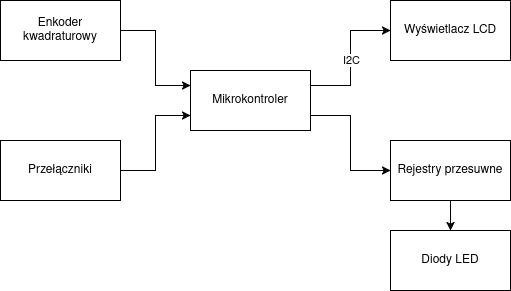

The diagram above was exported from draw.io. Its source (the exported page's mxGraphModel, read from the mxfile embedded in the PNG):
<mxGraphModel dx="683" dy="391" grid="1" gridSize="10" guides="1" tooltips="1" connect="1" arrows="1" fold="1" page="1" pageScale="1" pageWidth="850" pageHeight="1100" math="0" shadow="0">
  <root>
    <mxCell id="0" />
    <mxCell id="1" parent="0" />
    <mxCell id="1mBXbOpQ3qNvKJ6GKztz-8" style="edgeStyle=orthogonalEdgeStyle;rounded=0;orthogonalLoop=1;jettySize=auto;html=1;entryX=0;entryY=0.25;entryDx=0;entryDy=0;" parent="1" source="1mBXbOpQ3qNvKJ6GKztz-1" target="1mBXbOpQ3qNvKJ6GKztz-2" edge="1">
      <mxGeometry relative="1" as="geometry" />
    </mxCell>
    <mxCell id="1mBXbOpQ3qNvKJ6GKztz-1" value="Enkoder kwadraturowy" style="rounded=0;whiteSpace=wrap;html=1;" parent="1" vertex="1">
      <mxGeometry x="120" y="310" width="120" height="60" as="geometry" />
    </mxCell>
    <mxCell id="1mBXbOpQ3qNvKJ6GKztz-11" style="edgeStyle=orthogonalEdgeStyle;rounded=0;orthogonalLoop=1;jettySize=auto;html=1;entryX=0;entryY=0.5;entryDx=0;entryDy=0;exitX=1;exitY=0.25;exitDx=0;exitDy=0;" parent="1" source="1mBXbOpQ3qNvKJ6GKztz-2" target="1mBXbOpQ3qNvKJ6GKztz-3" edge="1">
      <mxGeometry relative="1" as="geometry" />
    </mxCell>
    <mxCell id="szeKd-VwyZiqJ_r8Hx5E-6" value="I2C" style="edgeLabel;html=1;align=center;verticalAlign=middle;resizable=0;points=[];" vertex="1" connectable="0" parent="1mBXbOpQ3qNvKJ6GKztz-11">
      <mxGeometry x="-0.1069" y="-1" relative="1" as="geometry">
        <mxPoint y="-5" as="offset" />
      </mxGeometry>
    </mxCell>
    <mxCell id="1mBXbOpQ3qNvKJ6GKztz-12" style="edgeStyle=orthogonalEdgeStyle;rounded=0;orthogonalLoop=1;jettySize=auto;html=1;entryX=0;entryY=0.5;entryDx=0;entryDy=0;exitX=1;exitY=0.75;exitDx=0;exitDy=0;" parent="1" source="1mBXbOpQ3qNvKJ6GKztz-2" target="1mBXbOpQ3qNvKJ6GKztz-6" edge="1">
      <mxGeometry relative="1" as="geometry" />
    </mxCell>
    <mxCell id="1mBXbOpQ3qNvKJ6GKztz-2" value="Mikrokontroler" style="rounded=0;whiteSpace=wrap;html=1;" parent="1" vertex="1">
      <mxGeometry x="310" y="380" width="120" height="60" as="geometry" />
    </mxCell>
    <mxCell id="1mBXbOpQ3qNvKJ6GKztz-3" value="Wyświetlacz LCD" style="rounded=0;whiteSpace=wrap;html=1;" parent="1" vertex="1">
      <mxGeometry x="510" y="310" width="120" height="60" as="geometry" />
    </mxCell>
    <mxCell id="szeKd-VwyZiqJ_r8Hx5E-7" style="edgeStyle=orthogonalEdgeStyle;rounded=0;orthogonalLoop=1;jettySize=auto;html=1;entryX=0.5;entryY=0;entryDx=0;entryDy=0;" edge="1" parent="1" source="1mBXbOpQ3qNvKJ6GKztz-6" target="szeKd-VwyZiqJ_r8Hx5E-1">
      <mxGeometry relative="1" as="geometry" />
    </mxCell>
    <mxCell id="1mBXbOpQ3qNvKJ6GKztz-6" value="Rejestry przesuwne " style="rounded=0;whiteSpace=wrap;html=1;" parent="1" vertex="1">
      <mxGeometry x="510" y="450" width="120" height="60" as="geometry" />
    </mxCell>
    <mxCell id="1mBXbOpQ3qNvKJ6GKztz-9" style="edgeStyle=orthogonalEdgeStyle;rounded=0;orthogonalLoop=1;jettySize=auto;html=1;entryX=0;entryY=0.75;entryDx=0;entryDy=0;" parent="1" source="1mBXbOpQ3qNvKJ6GKztz-7" target="1mBXbOpQ3qNvKJ6GKztz-2" edge="1">
      <mxGeometry relative="1" as="geometry" />
    </mxCell>
    <mxCell id="1mBXbOpQ3qNvKJ6GKztz-7" value="Przełączniki" style="rounded=0;whiteSpace=wrap;html=1;" parent="1" vertex="1">
      <mxGeometry x="120" y="450" width="120" height="60" as="geometry" />
    </mxCell>
    <mxCell id="szeKd-VwyZiqJ_r8Hx5E-1" value="Diody LED" style="rounded=0;whiteSpace=wrap;html=1;" vertex="1" parent="1">
      <mxGeometry x="510" y="540" width="120" height="60" as="geometry" />
    </mxCell>
  </root>
</mxGraphModel>